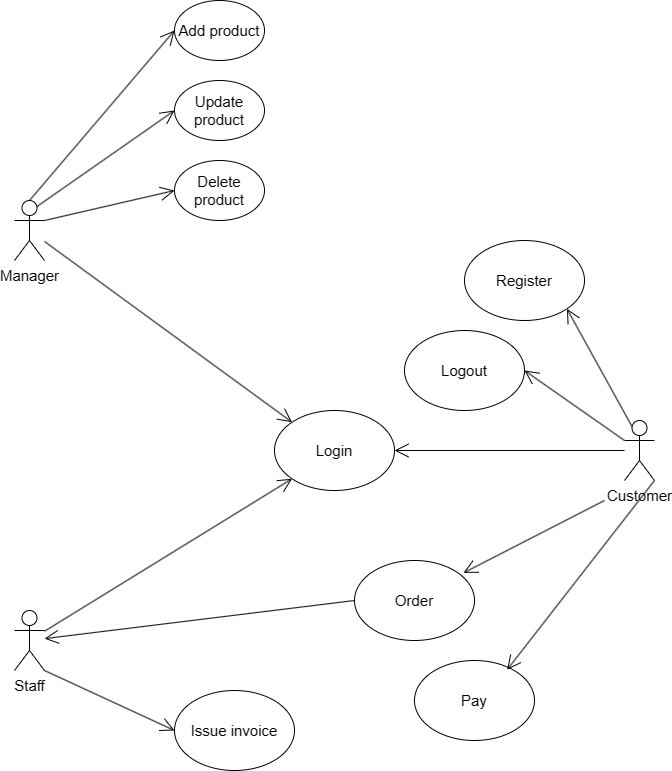

The diagram above was exported from draw.io. Its source (the exported page's mxGraphModel, read from the mxfile embedded in the PNG):
<mxGraphModel dx="982" dy="1655" grid="1" gridSize="10" guides="1" tooltips="1" connect="1" arrows="1" fold="1" page="1" pageScale="1" pageWidth="850" pageHeight="1100" math="0" shadow="0">
  <root>
    <mxCell id="0" />
    <mxCell id="1" parent="0" />
    <mxCell id="zsjRleFvZiVIdpL53aNe-1" value="Manager" style="shape=umlActor;verticalLabelPosition=bottom;verticalAlign=top;html=1;outlineConnect=0;" parent="1" vertex="1">
      <mxGeometry x="90" y="-80" width="30" height="60" as="geometry" />
    </mxCell>
    <mxCell id="zsjRleFvZiVIdpL53aNe-4" value="Staff" style="shape=umlActor;verticalLabelPosition=bottom;verticalAlign=top;html=1;outlineConnect=0;" parent="1" vertex="1">
      <mxGeometry x="90" y="330" width="30" height="60" as="geometry" />
    </mxCell>
    <mxCell id="zsjRleFvZiVIdpL53aNe-8" value="Customer" style="shape=umlActor;verticalLabelPosition=bottom;verticalAlign=top;html=1;outlineConnect=0;" parent="1" vertex="1">
      <mxGeometry x="700" y="140" width="30" height="60" as="geometry" />
    </mxCell>
    <mxCell id="zsjRleFvZiVIdpL53aNe-9" value="Login" style="ellipse;whiteSpace=wrap;html=1;" parent="1" vertex="1">
      <mxGeometry x="350" y="130" width="120" height="80" as="geometry" />
    </mxCell>
    <mxCell id="zsjRleFvZiVIdpL53aNe-11" value="" style="endArrow=open;endSize=12;html=1;rounded=0;entryX=0;entryY=0;entryDx=0;entryDy=0;" parent="1" source="zsjRleFvZiVIdpL53aNe-1" target="zsjRleFvZiVIdpL53aNe-9" edge="1">
      <mxGeometry width="160" relative="1" as="geometry">
        <mxPoint x="340" y="380" as="sourcePoint" />
        <mxPoint x="500" y="380" as="targetPoint" />
      </mxGeometry>
    </mxCell>
    <mxCell id="zsjRleFvZiVIdpL53aNe-12" value="" style="endArrow=open;endSize=12;html=1;rounded=0;entryX=0;entryY=1;entryDx=0;entryDy=0;" parent="1" source="zsjRleFvZiVIdpL53aNe-4" target="zsjRleFvZiVIdpL53aNe-9" edge="1">
      <mxGeometry width="160" relative="1" as="geometry">
        <mxPoint x="130" y="161" as="sourcePoint" />
        <mxPoint x="360" y="180" as="targetPoint" />
      </mxGeometry>
    </mxCell>
    <mxCell id="zsjRleFvZiVIdpL53aNe-13" value="" style="endArrow=open;endSize=12;html=1;rounded=0;entryX=1;entryY=0.5;entryDx=0;entryDy=0;" parent="1" source="zsjRleFvZiVIdpL53aNe-8" target="zsjRleFvZiVIdpL53aNe-9" edge="1">
      <mxGeometry width="160" relative="1" as="geometry">
        <mxPoint x="130" y="361" as="sourcePoint" />
        <mxPoint x="378" y="208" as="targetPoint" />
      </mxGeometry>
    </mxCell>
    <mxCell id="zsjRleFvZiVIdpL53aNe-16" value="Delete product" style="ellipse;whiteSpace=wrap;html=1;" parent="1" vertex="1">
      <mxGeometry x="250" y="-120" width="90" height="60" as="geometry" />
    </mxCell>
    <mxCell id="zsjRleFvZiVIdpL53aNe-17" value="Update product" style="ellipse;whiteSpace=wrap;html=1;" parent="1" vertex="1">
      <mxGeometry x="250" y="-200" width="90" height="60" as="geometry" />
    </mxCell>
    <mxCell id="zsjRleFvZiVIdpL53aNe-18" value="Add product" style="ellipse;whiteSpace=wrap;html=1;" parent="1" vertex="1">
      <mxGeometry x="250" y="-280" width="90" height="60" as="geometry" />
    </mxCell>
    <mxCell id="zsjRleFvZiVIdpL53aNe-19" value="" style="endArrow=open;endSize=12;html=1;rounded=0;entryX=0;entryY=0.5;entryDx=0;entryDy=0;exitX=1;exitY=0.3333333333333333;exitDx=0;exitDy=0;exitPerimeter=0;" parent="1" source="zsjRleFvZiVIdpL53aNe-1" target="zsjRleFvZiVIdpL53aNe-16" edge="1">
      <mxGeometry width="160" relative="1" as="geometry">
        <mxPoint x="130" y="-29" as="sourcePoint" />
        <mxPoint x="378" y="152" as="targetPoint" />
      </mxGeometry>
    </mxCell>
    <mxCell id="zsjRleFvZiVIdpL53aNe-20" value="" style="endArrow=open;endSize=12;html=1;rounded=0;entryX=0;entryY=0.5;entryDx=0;entryDy=0;exitX=0.5;exitY=0;exitDx=0;exitDy=0;exitPerimeter=0;" parent="1" source="zsjRleFvZiVIdpL53aNe-1" target="zsjRleFvZiVIdpL53aNe-18" edge="1">
      <mxGeometry width="160" relative="1" as="geometry">
        <mxPoint x="130" y="-50" as="sourcePoint" />
        <mxPoint x="260" y="-80" as="targetPoint" />
      </mxGeometry>
    </mxCell>
    <mxCell id="zsjRleFvZiVIdpL53aNe-21" value="" style="endArrow=open;endSize=12;html=1;rounded=0;entryX=0;entryY=0.5;entryDx=0;entryDy=0;exitX=0.75;exitY=0.1;exitDx=0;exitDy=0;exitPerimeter=0;" parent="1" source="zsjRleFvZiVIdpL53aNe-1" target="zsjRleFvZiVIdpL53aNe-17" edge="1">
      <mxGeometry width="160" relative="1" as="geometry">
        <mxPoint x="140" y="-40" as="sourcePoint" />
        <mxPoint x="270" y="-70" as="targetPoint" />
      </mxGeometry>
    </mxCell>
    <mxCell id="zsjRleFvZiVIdpL53aNe-22" value="Register" style="ellipse;whiteSpace=wrap;html=1;" parent="1" vertex="1">
      <mxGeometry x="540" y="-40" width="120" height="80" as="geometry" />
    </mxCell>
    <mxCell id="zsjRleFvZiVIdpL53aNe-23" value="" style="endArrow=open;endSize=12;html=1;rounded=0;entryX=1;entryY=1;entryDx=0;entryDy=0;exitX=0.25;exitY=0.1;exitDx=0;exitDy=0;exitPerimeter=0;" parent="1" source="zsjRleFvZiVIdpL53aNe-8" target="zsjRleFvZiVIdpL53aNe-22" edge="1">
      <mxGeometry width="160" relative="1" as="geometry">
        <mxPoint x="710" y="180" as="sourcePoint" />
        <mxPoint x="480" y="180" as="targetPoint" />
      </mxGeometry>
    </mxCell>
    <mxCell id="zsjRleFvZiVIdpL53aNe-24" value="Order" style="ellipse;whiteSpace=wrap;html=1;" parent="1" vertex="1">
      <mxGeometry x="430" y="280" width="120" height="80" as="geometry" />
    </mxCell>
    <mxCell id="zsjRleFvZiVIdpL53aNe-25" value="" style="endArrow=open;endSize=12;html=1;rounded=0;entryX=0.908;entryY=0.155;entryDx=0;entryDy=0;entryPerimeter=0;" parent="1" target="zsjRleFvZiVIdpL53aNe-24" edge="1">
      <mxGeometry width="160" relative="1" as="geometry">
        <mxPoint x="680" y="220" as="sourcePoint" />
        <mxPoint x="610" y="50" as="targetPoint" />
      </mxGeometry>
    </mxCell>
    <mxCell id="zsjRleFvZiVIdpL53aNe-26" value="Logout" style="ellipse;whiteSpace=wrap;html=1;" parent="1" vertex="1">
      <mxGeometry x="480" y="50" width="120" height="80" as="geometry" />
    </mxCell>
    <mxCell id="zsjRleFvZiVIdpL53aNe-27" value="" style="endArrow=open;endSize=12;html=1;rounded=0;entryX=1;entryY=0.5;entryDx=0;entryDy=0;exitX=0;exitY=0.3333333333333333;exitDx=0;exitDy=0;exitPerimeter=0;" parent="1" source="zsjRleFvZiVIdpL53aNe-8" target="zsjRleFvZiVIdpL53aNe-26" edge="1">
      <mxGeometry width="160" relative="1" as="geometry">
        <mxPoint x="718" y="156" as="sourcePoint" />
        <mxPoint x="652" y="38" as="targetPoint" />
      </mxGeometry>
    </mxCell>
    <mxCell id="zsjRleFvZiVIdpL53aNe-28" value="" style="endArrow=open;endSize=12;html=1;rounded=0;exitX=0;exitY=0.5;exitDx=0;exitDy=0;" parent="1" source="zsjRleFvZiVIdpL53aNe-24" target="zsjRleFvZiVIdpL53aNe-4" edge="1">
      <mxGeometry width="160" relative="1" as="geometry">
        <mxPoint x="690" y="230" as="sourcePoint" />
        <mxPoint x="639" y="302" as="targetPoint" />
      </mxGeometry>
    </mxCell>
    <mxCell id="zsjRleFvZiVIdpL53aNe-29" value="Pay" style="ellipse;whiteSpace=wrap;html=1;" parent="1" vertex="1">
      <mxGeometry x="490" y="380" width="120" height="80" as="geometry" />
    </mxCell>
    <mxCell id="zsjRleFvZiVIdpL53aNe-30" value="" style="endArrow=open;endSize=12;html=1;rounded=0;entryX=0.772;entryY=0.115;entryDx=0;entryDy=0;entryPerimeter=0;exitX=1;exitY=1;exitDx=0;exitDy=0;exitPerimeter=0;" parent="1" source="zsjRleFvZiVIdpL53aNe-8" target="zsjRleFvZiVIdpL53aNe-29" edge="1">
      <mxGeometry width="160" relative="1" as="geometry">
        <mxPoint x="690" y="230" as="sourcePoint" />
        <mxPoint x="549" y="302" as="targetPoint" />
      </mxGeometry>
    </mxCell>
    <mxCell id="zsjRleFvZiVIdpL53aNe-31" value="&lt;span style=&quot;font-size: 12px;&quot;&gt;Issue invoice&lt;/span&gt;" style="ellipse;whiteSpace=wrap;html=1;" parent="1" vertex="1">
      <mxGeometry x="250" y="410" width="120" height="80" as="geometry" />
    </mxCell>
    <mxCell id="zsjRleFvZiVIdpL53aNe-32" value="" style="endArrow=open;endSize=12;html=1;rounded=0;entryX=0;entryY=0.5;entryDx=0;entryDy=0;exitX=1;exitY=1;exitDx=0;exitDy=0;exitPerimeter=0;" parent="1" source="zsjRleFvZiVIdpL53aNe-4" target="zsjRleFvZiVIdpL53aNe-31" edge="1">
      <mxGeometry width="160" relative="1" as="geometry">
        <mxPoint x="130" y="361" as="sourcePoint" />
        <mxPoint x="378" y="208" as="targetPoint" />
      </mxGeometry>
    </mxCell>
  </root>
</mxGraphModel>